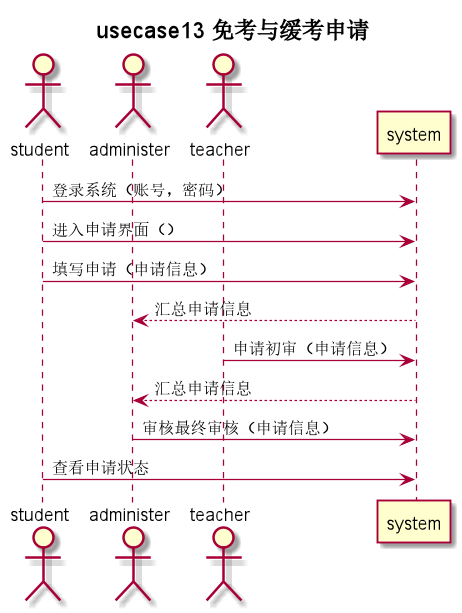

The diagram above was rendered by PlantUML. Its source (embedded in the PNG):
@startuml
title usecase13 **免考与缓考申请**
actor student as u
actor administer as a
actor teacher as t
u -> system: 登录系统（账号，密码）
u -> system: 进入申请界面（）
u -> system: 填写申请（申请信息）

system --> a: 汇总申请信息
t -> system: 申请初审（申请信息）
system --> a: 汇总申请信息
a-> system: 审核最终审核（申请信息）
u -> system: 查看申请状态
@enduml